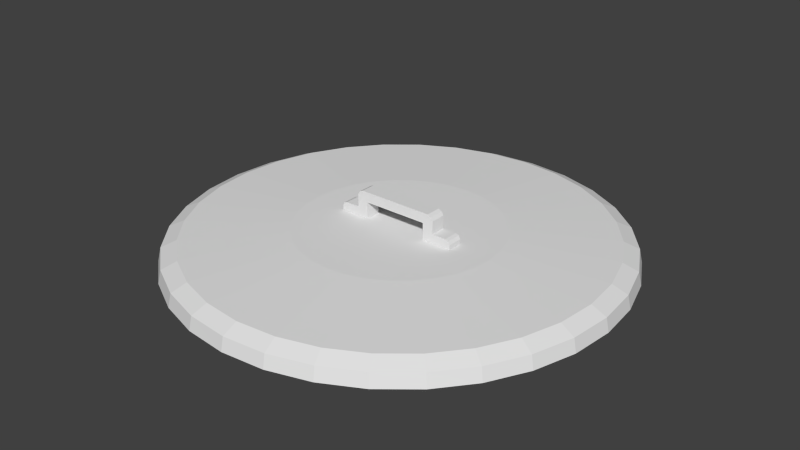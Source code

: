 # Source: dustbinlid.blend  (saved by Blender 2.69.0; exported with 4.5.12 LTS)
import bpy
from mathutils import Matrix  # noqa: F401  (used for matrix-valued properties, if any)

bpy.ops.wm.read_factory_settings(use_empty=True)
scene = bpy.context.scene
scene.name = 'Scene'

# ---- collections
col_collection_1 = bpy.data.collections.new('Collection 1'); scene.collection.children.link(col_collection_1)

# ---- world
world_world = bpy.data.worlds.new('World'); scene.world = world_world
world_world.color = (0.05088, 0.05088, 0.05088)
world_world.use_sun_shadow = False
world_world.sun_shadow_jitter_overblur = 0.0
world_world.cycles.sampling_method = 'MANUAL'
world_world.cycles.sample_map_resolution = 256

# ---- meshes
me_cube_002 = bpy.data.meshes.new('Cube.002')
me_cube_002.from_pydata([(0.3042, 0.3042, -0.3042), (0.3042, -0.3042, -0.3042), (0.2907, 0.3042, 0.2027), (0.2907, -0.3042, 0.2027), (0.0, 0.3042, 0.3042), (0.0, 0.3042, -0.3042), (0.0, -0.3042, 0.3042), (0.0, -0.3042, -0.3042), (0.2274, 0.3042, 0.3042), (0.2274, -0.3042, -0.3042), (0.2274, 0.3042, -0.3042), (0.2274, -0.3042, 0.3042), (0.3042, 0.3042, -1.302), (0.3042, -0.3042, -1.302), (0.2274, -0.3042, -1.302), (0.2274, 0.3042, -1.302), (0.2274, -0.3042, -0.7666), (0.2274, 0.3042, -0.7666), (0.3042, 0.3042, -0.7666), (0.3042, -0.3042, -0.7666), (0.4374, 0.3042, -1.302), (0.4374, -0.3042, -1.302), (0.4267, 0.3042, -0.8343), (0.4267, -0.3042, -0.8343), (0.2658, 0.3042, 0.3042), (0.2658, -0.3042, -0.3042), (0.2658, 0.3042, -0.3042), (0.2658, -0.3042, 0.3042), (0.2658, -0.3042, -1.302), (0.2658, 0.3042, -1.302), (0.2658, 0.3042, -0.7666), (0.2658, -0.3042, -0.7666), (0.3042, 0.3042, 0.0), (0.3042, -0.3042, 0.0), (0.0, 0.3042, 0.0), (0.0, -0.3042, 0.0), (0.2274, 0.3042, 0.0), (0.2274, -0.3042, 0.0), (0.2658, 0.3042, 0.0), (0.2658, -0.3042, 0.0), (0.4041, 0.3042, -0.7666), (0.4041, -0.3042, -0.7666), (0.4041, -0.3042, -1.302), (0.4041, 0.3042, -1.302), (0.2274, 0.3042, -1.034), (0.3042, 0.3042, -1.034), (0.2274, -0.3042, -1.034), (0.3042, -0.3042, -1.034), (0.4374, 0.3042, -1.034), (0.4374, -0.3042, -1.034), (0.2658, 0.3042, -1.034), (0.2658, -0.3042, -1.034), (0.4041, -0.3042, -1.034), (0.4041, 0.3042, -1.034)], [], [(38, 32, 0, 26), (32, 33, 1, 0), (46, 44, 15, 14), (37, 35, 7, 9), (11, 8, 4, 6), (34, 36, 10, 5), (7, 5, 10, 9), (39, 37, 9, 25), (27, 24, 8, 11), (28, 29, 12, 13), (50, 45, 12, 29), (51, 46, 14, 28), (40, 41, 23, 22), (9, 10, 17, 16), (26, 0, 18, 30), (25, 9, 16, 31), (0, 1, 19, 18), (48, 49, 21, 20), (52, 42, 21, 49), (53, 40, 22, 48), (42, 43, 20, 21), (36, 38, 26, 10), (33, 39, 25, 1), (3, 2, 24, 27), (14, 15, 29, 28), (44, 50, 29, 15), (47, 51, 28, 13), (10, 26, 30, 17), (1, 25, 31, 19), (24, 2, 32, 38), (2, 3, 33, 32), (11, 6, 35, 37), (4, 8, 36, 34), (27, 11, 37, 39), (8, 24, 38, 36), (3, 27, 39, 33), (18, 19, 41, 40), (47, 13, 42, 52), (45, 18, 40, 53), (13, 12, 43, 42), (16, 17, 44, 46), (30, 18, 45, 50), (31, 16, 46, 51), (22, 23, 49, 48), (41, 52, 49, 23), (43, 53, 48, 20), (17, 30, 50, 44), (19, 31, 51, 47), (19, 47, 52, 41), (12, 45, 53, 43)])
me_cube_002.use_remesh_preserve_volume = False
me_cube_002.use_remesh_preserve_attributes = False
me_cube_002.use_mirror_vertex_groups = False
me_cube_002.update()
me_cylinder = bpy.data.meshes.new('Cylinder')
me_cylinder.from_pydata([(-1.678e-09, -6.322e-09, -0.1707), (3.195e-08, 1.029e-07, 0.001689), (-1.678e-09, 1.52, -0.1707), (7.509e-08, 0.6922, 0.0006939), (0.2965, 1.491, -0.1707), (0.1351, 0.6789, 0.0006939), (0.5817, 1.404, -0.1707), (0.2649, 0.6396, 0.0006939), (0.8444, 1.264, -0.1707), (0.3846, 0.5756, 0.0006939), (1.075, 1.075, -0.1707), (0.4895, 0.4895, 0.0006939), (1.264, 0.8444, -0.1707), (0.5756, 0.3846, 0.0006939), (1.404, 0.5817, -0.1707), (0.6396, 0.2649, 0.0006939), (1.491, 0.2965, -0.1707), (0.6789, 0.1351, 0.0006939), (1.52, 1.084e-07, -0.1707), (0.6922, 2.789e-07, 0.0006939), (1.491, -0.2965, -0.1707), (0.6789, -0.1351, 0.0006939), (1.404, -0.5817, -0.1707), (0.6396, -0.2649, 0.0006939), (1.264, -0.8444, -0.1707), (0.5756, -0.3846, 0.0006939), (1.075, -1.075, -0.1707), (0.4895, -0.4895, 0.0006939), (0.8444, -1.264, -0.1707), (0.3846, -0.5756, 0.0006939), (0.5817, -1.404, -0.1707), (0.2649, -0.6396, 0.0006939), (0.2965, -1.491, -0.1707), (0.1351, -0.6789, 0.0006939), (-4.969e-07, -1.52, -0.1707), (-1.505e-07, -0.6922, 0.0006939), (-0.2965, -1.491, -0.1707), (-0.1351, -0.6789, 0.0006939), (-0.5817, -1.404, -0.1707), (-0.2649, -0.6396, 0.0006939), (-0.8444, -1.264, -0.1707), (-0.3846, -0.5756, 0.0006939), (-1.075, -1.075, -0.1707), (-0.4895, -0.4895, 0.0006939), (-1.264, -0.8444, -0.1707), (-0.5756, -0.3846, 0.0006939), (-1.404, -0.5817, -0.1707), (-0.6396, -0.2649, 0.0006939), (-1.491, -0.2965, -0.1707), (-0.6789, -0.1351, 0.0006939), (-1.52, 1.461e-06, -0.1707), (-0.6922, 8.951e-07, 0.0006939), (-1.491, 0.2965, -0.1707), (-0.6789, 0.1351, 0.0006939), (-1.404, 0.5817, -0.1707), (-0.6396, 0.2649, 0.0006939), (-1.264, 0.8444, -0.1707), (-0.5756, 0.3846, 0.0006939), (-1.075, 1.075, -0.1707), (-0.4895, 0.4895, 0.0006939), (-0.8444, 1.264, -0.1707), (-0.3846, 0.5756, 0.0006939), (-0.5817, 1.404, -0.1707), (-0.2649, 0.6396, 0.0006939), (-0.2965, 1.491, -0.1707), (-0.1351, 0.6789, 0.0006939), (8.811e-09, 1.396, -0.03226), (0.2724, 1.369, -0.03226), (0.5342, 1.29, -0.03226), (0.7756, 1.161, -0.03226), (0.9871, 0.9871, -0.03226), (1.161, 0.7756, -0.03226), (1.29, 0.5342, -0.03226), (1.369, 0.2724, -0.03226), (1.396, 1.386e-07, -0.03226), (1.369, -0.2724, -0.03226), (1.29, -0.5342, -0.03226), (1.161, -0.7756, -0.03226), (0.9871, -0.9871, -0.03226), (0.7756, -1.161, -0.03226), (0.5342, -1.29, -0.03226), (0.2724, -1.369, -0.03226), (-4.461e-07, -1.396, -0.03226), (-0.2724, -1.369, -0.03226), (-0.5342, -1.29, -0.03226), (-0.7756, -1.161, -0.03226), (-0.9871, -0.9871, -0.03226), (-1.161, -0.7756, -0.03226), (-1.29, -0.5342, -0.03226), (-1.369, -0.2724, -0.03226), (-1.396, 1.381e-06, -0.03226), (-1.369, 0.2724, -0.03226), (-1.29, 0.5342, -0.03226), (-1.161, 0.7756, -0.03226), (-0.9871, 0.9872, -0.03226), (-0.7756, 1.161, -0.03226), (-0.5342, 1.29, -0.03226), (-0.2724, 1.369, -0.03226), (0.2926, 1.471, -0.07894), (0.5739, 1.385, -0.07894), (0.8331, 1.247, -0.07894), (1.06, 1.06, -0.07894), (1.247, 0.8331, -0.07894), (1.385, 0.5739, -0.07894), (1.471, 0.2926, -0.07894), (1.5, 1.132e-07, -0.07894), (1.471, -0.2926, -0.07894), (1.385, -0.5739, -0.07894), (1.247, -0.8331, -0.07894), (1.06, -1.06, -0.07894), (0.8331, -1.247, -0.07894), (0.5739, -1.385, -0.07894), (0.2926, -1.471, -0.07894), (-4.886e-07, -1.5, -0.07894), (-0.2926, -1.471, -0.07894), (-0.5739, -1.385, -0.07894), (-0.8331, -1.247, -0.07894), (-1.06, -1.06, -0.07894), (-1.247, -0.8331, -0.07894), (-1.385, -0.5739, -0.07894), (-1.471, -0.2926, -0.07894), (-1.5, 1.448e-06, -0.07894), (-1.471, 0.2926, -0.07894), (-1.385, 0.5739, -0.07894), (-1.247, 0.8331, -0.07894), (-1.06, 1.06, -0.07894), (-0.8331, 1.247, -0.07894), (-0.5739, 1.385, -0.07894), (-0.2926, 1.471, -0.07894), (0.0, 1.5, -0.07894)], [], [(0, 2, 4), (1, 5, 3), (66, 3, 5, 67), (0, 4, 6), (1, 7, 5), (67, 5, 7, 68), (0, 6, 8), (1, 9, 7), (68, 7, 9, 69), (0, 8, 10), (1, 11, 9), (69, 9, 11, 70), (0, 10, 12), (1, 13, 11), (70, 11, 13, 71), (0, 12, 14), (1, 15, 13), (71, 13, 15, 72), (0, 14, 16), (1, 17, 15), (72, 15, 17, 73), (0, 16, 18), (1, 19, 17), (73, 17, 19, 74), (0, 18, 20), (1, 21, 19), (74, 19, 21, 75), (0, 20, 22), (1, 23, 21), (75, 21, 23, 76), (0, 22, 24), (1, 25, 23), (76, 23, 25, 77), (0, 24, 26), (1, 27, 25), (77, 25, 27, 78), (0, 26, 28), (1, 29, 27), (78, 27, 29, 79), (0, 28, 30), (1, 31, 29), (79, 29, 31, 80), (0, 30, 32), (1, 33, 31), (80, 31, 33, 81), (0, 32, 34), (1, 35, 33), (81, 33, 35, 82), (0, 34, 36), (1, 37, 35), (82, 35, 37, 83), (0, 36, 38), (1, 39, 37), (83, 37, 39, 84), (0, 38, 40), (1, 41, 39), (84, 39, 41, 85), (0, 40, 42), (1, 43, 41), (85, 41, 43, 86), (0, 42, 44), (1, 45, 43), (86, 43, 45, 87), (0, 44, 46), (1, 47, 45), (87, 45, 47, 88), (0, 46, 48), (1, 49, 47), (88, 47, 49, 89), (0, 48, 50), (1, 51, 49), (89, 49, 51, 90), (0, 50, 52), (1, 53, 51), (90, 51, 53, 91), (0, 52, 54), (1, 55, 53), (91, 53, 55, 92), (0, 54, 56), (1, 57, 55), (92, 55, 57, 93), (0, 56, 58), (1, 59, 57), (93, 57, 59, 94), (0, 58, 60), (1, 61, 59), (94, 59, 61, 95), (0, 60, 62), (1, 63, 61), (95, 61, 63, 96), (0, 62, 64), (1, 65, 63), (96, 63, 65, 97), (0, 64, 2), (1, 3, 65), (97, 65, 3, 66), (129, 66, 67, 98), (98, 67, 68, 99), (99, 68, 69, 100), (100, 69, 70, 101), (101, 70, 71, 102), (102, 71, 72, 103), (103, 72, 73, 104), (104, 73, 74, 105), (105, 74, 75, 106), (106, 75, 76, 107), (107, 76, 77, 108), (108, 77, 78, 109), (109, 78, 79, 110), (110, 79, 80, 111), (111, 80, 81, 112), (112, 81, 82, 113), (113, 82, 83, 114), (114, 83, 84, 115), (115, 84, 85, 116), (116, 85, 86, 117), (117, 86, 87, 118), (118, 87, 88, 119), (119, 88, 89, 120), (120, 89, 90, 121), (121, 90, 91, 122), (122, 91, 92, 123), (123, 92, 93, 124), (124, 93, 94, 125), (125, 94, 95, 126), (126, 95, 96, 127), (127, 96, 97, 128), (128, 97, 66, 129), (2, 129, 98, 4), (4, 98, 99, 6), (6, 99, 100, 8), (8, 100, 101, 10), (10, 101, 102, 12), (12, 102, 103, 14), (14, 103, 104, 16), (16, 104, 105, 18), (18, 105, 106, 20), (20, 106, 107, 22), (22, 107, 108, 24), (24, 108, 109, 26), (26, 109, 110, 28), (28, 110, 111, 30), (30, 111, 112, 32), (32, 112, 113, 34), (34, 113, 114, 36), (36, 114, 115, 38), (38, 115, 116, 40), (40, 116, 117, 42), (42, 117, 118, 44), (44, 118, 119, 46), (46, 119, 120, 48), (48, 120, 121, 50), (50, 121, 122, 52), (52, 122, 123, 54), (54, 123, 124, 56), (56, 124, 125, 58), (58, 125, 126, 60), (60, 126, 127, 62), (62, 127, 128, 64), (64, 128, 129, 2)])
me_cylinder.use_remesh_preserve_volume = False
me_cylinder.use_remesh_preserve_attributes = False
me_cylinder.use_mirror_vertex_groups = False
me_cylinder.update()

# ---- objects
ob_cube = bpy.data.objects.new('Cube', me_cube_002)
ob_cylinder = bpy.data.objects.new('Cylinder', me_cylinder)

# ---- transforms, parenting, visibility, modifiers, constraints
ob_cube.location = (0.0, 0.0, 0.4148)
ob_cube.scale = (0.9909, 0.1748, 0.1152)
ob_cube.lineart.crease_threshold = 0.0
_m = ob_cube.modifiers.new('Mirror', 'MIRROR')
_m.use_clip = True
ob_cylinder.location = (0.0, 0.0, 0.2629)
ob_cylinder.lineart.crease_threshold = 0.0

# ---- collection membership
col_collection_1.objects.link(ob_cube)
col_collection_1.objects.link(ob_cylinder)

# ---- scene / render settings (as saved in the file)
scene.frame_start = 1; scene.frame_end = 250; scene.frame_set(1)
scene.render.engine = 'BLENDER_EEVEE_NEXT'
scene.render.image_settings.compression = 90
scene.render.resolution_percentage = 50
scene.render.dither_intensity = 0.0
scene.cycles.use_denoising = False
scene.cycles.samples = 10
scene.cycles.sampling_pattern = 'TABULATED_SOBOL'
scene.cycles.light_sampling_threshold = 0.0
scene.cycles.use_adaptive_sampling = False
scene.cycles.use_light_tree = False
scene.cycles.blur_glossy = 0.0
scene.cycles.volume_bounces = 1
scene.cycles.pixel_filter_type = 'GAUSSIAN'
scene.cycles.sample_clamp_indirect = 0.0
scene.view_settings.view_transform = 'Standard'
bpy.context.view_layer.update()

# ---- added for rendering (the .blend has no active camera and no usable light): camera, sun
cam_auto = bpy.data.cameras.new('AutoCamera')
cam_auto.lens = 50.0
cam_auto.sensor_width = 36.0
cam_auto.clip_end = 1000.0
ob_auto_camera = bpy.data.objects.new('AutoCamera', cam_auto)
scene.collection.objects.link(ob_auto_camera)
ob_auto_camera.location = (3.99131, -4.78957, 3.46408)
ob_auto_camera.rotation_euler = (1.09748, -7.21219e-08, 0.694738)
scene.camera = ob_auto_camera
light_auto_sun = bpy.data.lights.new('AutoSun', 'SUN')
light_auto_sun.energy = 3.0
light_auto_sun.angle = 0.0523599
ob_auto_sun = bpy.data.objects.new('AutoSun', light_auto_sun)
scene.collection.objects.link(ob_auto_sun)
ob_auto_sun.rotation_euler = (0.872665, 0.174533, 0.523599)
bpy.context.view_layer.update()
